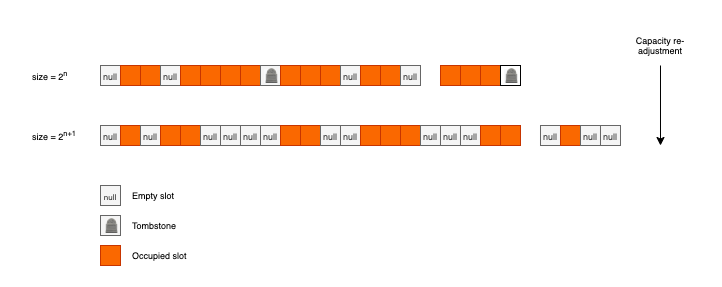

The diagram above was exported from draw.io. Its source (the exported page's mxGraphModel, read from the mxfile embedded in the PNG):
<mxGraphModel dx="922" dy="767" grid="1" gridSize="10" guides="1" tooltips="1" connect="1" arrows="1" fold="1" page="1" pageScale="1" pageWidth="827" pageHeight="1169" math="0" shadow="0">
  <root>
    <mxCell id="0" />
    <mxCell id="1" parent="0" />
    <mxCell id="NlOJCMGFoLr7Gv_umNem-46" value="&lt;font style=&quot;font-size: 9px&quot;&gt;null&lt;/font&gt;" style="whiteSpace=wrap;html=1;aspect=fixed;fillColor=#f5f5f5;fontColor=#333333;strokeColor=#666666;" vertex="1" parent="1">
      <mxGeometry x="160" y="140" width="20" height="20" as="geometry" />
    </mxCell>
    <mxCell id="NlOJCMGFoLr7Gv_umNem-47" value="" style="whiteSpace=wrap;html=1;aspect=fixed;fillColor=#fa6800;fontColor=#000000;strokeColor=#C73500;" vertex="1" parent="1">
      <mxGeometry x="180" y="140" width="20" height="20" as="geometry" />
    </mxCell>
    <mxCell id="NlOJCMGFoLr7Gv_umNem-50" value="" style="whiteSpace=wrap;html=1;aspect=fixed;fillColor=#fa6800;fontColor=#000000;strokeColor=#C73500;" vertex="1" parent="1">
      <mxGeometry x="200" y="140" width="20" height="20" as="geometry" />
    </mxCell>
    <mxCell id="NlOJCMGFoLr7Gv_umNem-51" value="&lt;span style=&quot;color: rgb(51 , 51 , 51) ; font-size: 9px&quot;&gt;null&lt;/span&gt;" style="whiteSpace=wrap;html=1;aspect=fixed;fillColor=#f5f5f5;fontColor=#333333;strokeColor=#666666;" vertex="1" parent="1">
      <mxGeometry x="220" y="140" width="20" height="20" as="geometry" />
    </mxCell>
    <mxCell id="NlOJCMGFoLr7Gv_umNem-52" value="" style="whiteSpace=wrap;html=1;aspect=fixed;fillColor=#fa6800;fontColor=#000000;strokeColor=#C73500;" vertex="1" parent="1">
      <mxGeometry x="240" y="140" width="20" height="20" as="geometry" />
    </mxCell>
    <mxCell id="NlOJCMGFoLr7Gv_umNem-53" value="" style="whiteSpace=wrap;html=1;aspect=fixed;fillColor=#fa6800;fontColor=#000000;strokeColor=#C73500;" vertex="1" parent="1">
      <mxGeometry x="260" y="140" width="20" height="20" as="geometry" />
    </mxCell>
    <mxCell id="NlOJCMGFoLr7Gv_umNem-54" value="" style="whiteSpace=wrap;html=1;aspect=fixed;fillColor=#fa6800;fontColor=#000000;strokeColor=#C73500;" vertex="1" parent="1">
      <mxGeometry x="280" y="140" width="20" height="20" as="geometry" />
    </mxCell>
    <mxCell id="NlOJCMGFoLr7Gv_umNem-55" value="" style="whiteSpace=wrap;html=1;aspect=fixed;fillColor=#fa6800;fontColor=#000000;strokeColor=#C73500;" vertex="1" parent="1">
      <mxGeometry x="300" y="140" width="20" height="20" as="geometry" />
    </mxCell>
    <mxCell id="NlOJCMGFoLr7Gv_umNem-56" value="&lt;meta charset=&quot;utf-8&quot;&gt;&lt;span style=&quot;color: rgb(51, 51, 51); font-family: helvetica; font-size: 12px; font-style: normal; font-weight: 400; letter-spacing: normal; text-align: center; text-indent: 0px; text-transform: none; word-spacing: 0px; background-color: rgb(248, 249, 250); display: inline; float: none;&quot;&gt;🪦&lt;/span&gt;" style="whiteSpace=wrap;html=1;aspect=fixed;fillColor=#f5f5f5;fontColor=#333333;strokeColor=#666666;" vertex="1" parent="1">
      <mxGeometry x="320" y="140" width="20" height="20" as="geometry" />
    </mxCell>
    <mxCell id="NlOJCMGFoLr7Gv_umNem-57" value="" style="whiteSpace=wrap;html=1;aspect=fixed;fillColor=#fa6800;fontColor=#000000;strokeColor=#C73500;" vertex="1" parent="1">
      <mxGeometry x="340" y="140" width="20" height="20" as="geometry" />
    </mxCell>
    <mxCell id="NlOJCMGFoLr7Gv_umNem-58" value="" style="whiteSpace=wrap;html=1;aspect=fixed;fillColor=#fa6800;fontColor=#000000;strokeColor=#C73500;" vertex="1" parent="1">
      <mxGeometry x="360" y="140" width="20" height="20" as="geometry" />
    </mxCell>
    <mxCell id="NlOJCMGFoLr7Gv_umNem-59" value="" style="whiteSpace=wrap;html=1;aspect=fixed;fillColor=#fa6800;fontColor=#000000;strokeColor=#C73500;" vertex="1" parent="1">
      <mxGeometry x="380" y="140" width="20" height="20" as="geometry" />
    </mxCell>
    <mxCell id="NlOJCMGFoLr7Gv_umNem-60" value="&lt;span style=&quot;color: rgb(51 , 51 , 51) ; font-size: 9px&quot;&gt;null&lt;/span&gt;" style="whiteSpace=wrap;html=1;aspect=fixed;fillColor=#f5f5f5;fontColor=#333333;strokeColor=#666666;" vertex="1" parent="1">
      <mxGeometry x="400" y="140" width="20" height="20" as="geometry" />
    </mxCell>
    <mxCell id="NlOJCMGFoLr7Gv_umNem-61" value="" style="whiteSpace=wrap;html=1;aspect=fixed;fillColor=#fa6800;fontColor=#000000;strokeColor=#C73500;" vertex="1" parent="1">
      <mxGeometry x="420" y="140" width="20" height="20" as="geometry" />
    </mxCell>
    <mxCell id="NlOJCMGFoLr7Gv_umNem-62" value="" style="whiteSpace=wrap;html=1;aspect=fixed;fillColor=#fa6800;fontColor=#000000;strokeColor=#C73500;" vertex="1" parent="1">
      <mxGeometry x="440" y="140" width="20" height="20" as="geometry" />
    </mxCell>
    <mxCell id="NlOJCMGFoLr7Gv_umNem-63" value="&lt;span style=&quot;color: rgb(51 , 51 , 51) ; font-size: 9px&quot;&gt;null&lt;/span&gt;" style="whiteSpace=wrap;html=1;aspect=fixed;fillColor=#f5f5f5;fontColor=#333333;strokeColor=#666666;" vertex="1" parent="1">
      <mxGeometry x="460" y="140" width="20" height="20" as="geometry" />
    </mxCell>
    <mxCell id="NlOJCMGFoLr7Gv_umNem-64" value="" style="whiteSpace=wrap;html=1;aspect=fixed;fillColor=#fa6800;fontColor=#000000;strokeColor=#C73500;" vertex="1" parent="1">
      <mxGeometry x="500" y="140" width="20" height="20" as="geometry" />
    </mxCell>
    <mxCell id="NlOJCMGFoLr7Gv_umNem-65" value="" style="whiteSpace=wrap;html=1;aspect=fixed;fillColor=#fa6800;fontColor=#000000;strokeColor=#C73500;" vertex="1" parent="1">
      <mxGeometry x="520" y="140" width="20" height="20" as="geometry" />
    </mxCell>
    <mxCell id="NlOJCMGFoLr7Gv_umNem-66" value="" style="whiteSpace=wrap;html=1;aspect=fixed;fillColor=#fa6800;fontColor=#000000;strokeColor=#C73500;" vertex="1" parent="1">
      <mxGeometry x="540" y="140" width="20" height="20" as="geometry" />
    </mxCell>
    <mxCell id="NlOJCMGFoLr7Gv_umNem-67" value="&lt;meta charset=&quot;utf-8&quot;&gt;&lt;span style=&quot;color: rgb(51, 51, 51); font-family: helvetica; font-size: 12px; font-style: normal; font-weight: 400; letter-spacing: normal; text-align: center; text-indent: 0px; text-transform: none; word-spacing: 0px; background-color: rgb(248, 249, 250); display: inline; float: none;&quot;&gt;🪦&lt;/span&gt;" style="whiteSpace=wrap;html=1;aspect=fixed;" vertex="1" parent="1">
      <mxGeometry x="560" y="140" width="20" height="20" as="geometry" />
    </mxCell>
    <mxCell id="NlOJCMGFoLr7Gv_umNem-68" value="&lt;span style=&quot;font-size: 9px&quot;&gt;null&lt;/span&gt;" style="whiteSpace=wrap;html=1;aspect=fixed;fillColor=#f5f5f5;fontColor=#333333;strokeColor=#666666;" vertex="1" parent="1">
      <mxGeometry x="160" y="200" width="20" height="20" as="geometry" />
    </mxCell>
    <mxCell id="NlOJCMGFoLr7Gv_umNem-69" value="" style="whiteSpace=wrap;html=1;aspect=fixed;fillColor=#fa6800;fontColor=#000000;strokeColor=#C73500;" vertex="1" parent="1">
      <mxGeometry x="180" y="200" width="20" height="20" as="geometry" />
    </mxCell>
    <mxCell id="NlOJCMGFoLr7Gv_umNem-70" value="&lt;span style=&quot;font-size: 9px&quot;&gt;null&lt;/span&gt;" style="whiteSpace=wrap;html=1;aspect=fixed;fillColor=#f5f5f5;fontColor=#333333;strokeColor=#666666;" vertex="1" parent="1">
      <mxGeometry x="200" y="200" width="20" height="20" as="geometry" />
    </mxCell>
    <mxCell id="NlOJCMGFoLr7Gv_umNem-71" value="" style="whiteSpace=wrap;html=1;aspect=fixed;fillColor=#fa6800;fontColor=#000000;strokeColor=#C73500;" vertex="1" parent="1">
      <mxGeometry x="220" y="200" width="20" height="20" as="geometry" />
    </mxCell>
    <mxCell id="NlOJCMGFoLr7Gv_umNem-72" value="" style="whiteSpace=wrap;html=1;aspect=fixed;fillColor=#fa6800;fontColor=#000000;strokeColor=#C73500;" vertex="1" parent="1">
      <mxGeometry x="240" y="200" width="20" height="20" as="geometry" />
    </mxCell>
    <mxCell id="NlOJCMGFoLr7Gv_umNem-73" value="&lt;span style=&quot;font-size: 9px&quot;&gt;null&lt;/span&gt;" style="whiteSpace=wrap;html=1;aspect=fixed;fillColor=#f5f5f5;fontColor=#333333;strokeColor=#666666;" vertex="1" parent="1">
      <mxGeometry x="260" y="200" width="20" height="20" as="geometry" />
    </mxCell>
    <mxCell id="NlOJCMGFoLr7Gv_umNem-74" value="&lt;span style=&quot;font-size: 9px&quot;&gt;null&lt;/span&gt;" style="whiteSpace=wrap;html=1;aspect=fixed;fillColor=#f5f5f5;fontColor=#333333;strokeColor=#666666;" vertex="1" parent="1">
      <mxGeometry x="280" y="200" width="20" height="20" as="geometry" />
    </mxCell>
    <mxCell id="NlOJCMGFoLr7Gv_umNem-75" value="&lt;span style=&quot;font-size: 9px&quot;&gt;null&lt;/span&gt;" style="whiteSpace=wrap;html=1;aspect=fixed;fillColor=#f5f5f5;fontColor=#333333;strokeColor=#666666;" vertex="1" parent="1">
      <mxGeometry x="300" y="200" width="20" height="20" as="geometry" />
    </mxCell>
    <mxCell id="NlOJCMGFoLr7Gv_umNem-76" value="&lt;span style=&quot;font-size: 9px&quot;&gt;null&lt;/span&gt;" style="whiteSpace=wrap;html=1;aspect=fixed;fillColor=#f5f5f5;fontColor=#333333;strokeColor=#666666;" vertex="1" parent="1">
      <mxGeometry x="320" y="200" width="20" height="20" as="geometry" />
    </mxCell>
    <mxCell id="NlOJCMGFoLr7Gv_umNem-77" value="" style="whiteSpace=wrap;html=1;aspect=fixed;fillColor=#fa6800;fontColor=#000000;strokeColor=#C73500;" vertex="1" parent="1">
      <mxGeometry x="340" y="200" width="20" height="20" as="geometry" />
    </mxCell>
    <mxCell id="NlOJCMGFoLr7Gv_umNem-78" value="" style="whiteSpace=wrap;html=1;aspect=fixed;fillColor=#fa6800;fontColor=#000000;strokeColor=#C73500;" vertex="1" parent="1">
      <mxGeometry x="360" y="200" width="20" height="20" as="geometry" />
    </mxCell>
    <mxCell id="NlOJCMGFoLr7Gv_umNem-79" value="&lt;span style=&quot;font-size: 9px&quot;&gt;null&lt;/span&gt;" style="whiteSpace=wrap;html=1;aspect=fixed;fillColor=#f5f5f5;fontColor=#333333;strokeColor=#666666;" vertex="1" parent="1">
      <mxGeometry x="380" y="200" width="20" height="20" as="geometry" />
    </mxCell>
    <mxCell id="NlOJCMGFoLr7Gv_umNem-80" value="&lt;span style=&quot;font-size: 9px&quot;&gt;null&lt;/span&gt;" style="whiteSpace=wrap;html=1;aspect=fixed;fillColor=#f5f5f5;fontColor=#333333;strokeColor=#666666;" vertex="1" parent="1">
      <mxGeometry x="400" y="200" width="20" height="20" as="geometry" />
    </mxCell>
    <mxCell id="NlOJCMGFoLr7Gv_umNem-81" value="" style="whiteSpace=wrap;html=1;aspect=fixed;fillColor=#fa6800;fontColor=#000000;strokeColor=#C73500;" vertex="1" parent="1">
      <mxGeometry x="420" y="200" width="20" height="20" as="geometry" />
    </mxCell>
    <mxCell id="NlOJCMGFoLr7Gv_umNem-82" value="" style="whiteSpace=wrap;html=1;aspect=fixed;fillColor=#fa6800;fontColor=#000000;strokeColor=#C73500;" vertex="1" parent="1">
      <mxGeometry x="440" y="200" width="20" height="20" as="geometry" />
    </mxCell>
    <mxCell id="NlOJCMGFoLr7Gv_umNem-83" value="" style="whiteSpace=wrap;html=1;aspect=fixed;fillColor=#fa6800;fontColor=#000000;strokeColor=#C73500;" vertex="1" parent="1">
      <mxGeometry x="460" y="200" width="20" height="20" as="geometry" />
    </mxCell>
    <mxCell id="NlOJCMGFoLr7Gv_umNem-84" value="&lt;span style=&quot;font-size: 9px&quot;&gt;null&lt;/span&gt;" style="whiteSpace=wrap;html=1;aspect=fixed;fillColor=#f5f5f5;fontColor=#333333;strokeColor=#666666;" vertex="1" parent="1">
      <mxGeometry x="480" y="200" width="20" height="20" as="geometry" />
    </mxCell>
    <mxCell id="NlOJCMGFoLr7Gv_umNem-85" value="&lt;span style=&quot;font-size: 9px&quot;&gt;null&lt;/span&gt;" style="whiteSpace=wrap;html=1;aspect=fixed;fillColor=#f5f5f5;fontColor=#333333;strokeColor=#666666;" vertex="1" parent="1">
      <mxGeometry x="500" y="200" width="20" height="20" as="geometry" />
    </mxCell>
    <mxCell id="NlOJCMGFoLr7Gv_umNem-86" value="&lt;span style=&quot;font-size: 9px&quot;&gt;null&lt;/span&gt;" style="whiteSpace=wrap;html=1;aspect=fixed;fillColor=#f5f5f5;fontColor=#333333;strokeColor=#666666;" vertex="1" parent="1">
      <mxGeometry x="520" y="200" width="20" height="20" as="geometry" />
    </mxCell>
    <mxCell id="NlOJCMGFoLr7Gv_umNem-87" value="" style="whiteSpace=wrap;html=1;aspect=fixed;fillColor=#fa6800;fontColor=#000000;strokeColor=#C73500;" vertex="1" parent="1">
      <mxGeometry x="540" y="200" width="20" height="20" as="geometry" />
    </mxCell>
    <mxCell id="NlOJCMGFoLr7Gv_umNem-88" value="" style="whiteSpace=wrap;html=1;aspect=fixed;fillColor=#fa6800;fontColor=#000000;strokeColor=#C73500;" vertex="1" parent="1">
      <mxGeometry x="560" y="200" width="20" height="20" as="geometry" />
    </mxCell>
    <mxCell id="NlOJCMGFoLr7Gv_umNem-89" value="&lt;span style=&quot;font-size: 9px&quot;&gt;null&lt;/span&gt;" style="whiteSpace=wrap;html=1;aspect=fixed;fillColor=#f5f5f5;fontColor=#333333;strokeColor=#666666;" vertex="1" parent="1">
      <mxGeometry x="600" y="200" width="20" height="20" as="geometry" />
    </mxCell>
    <mxCell id="NlOJCMGFoLr7Gv_umNem-90" value="" style="whiteSpace=wrap;html=1;aspect=fixed;fillColor=#fa6800;fontColor=#000000;strokeColor=#C73500;" vertex="1" parent="1">
      <mxGeometry x="620" y="200" width="20" height="20" as="geometry" />
    </mxCell>
    <mxCell id="NlOJCMGFoLr7Gv_umNem-91" value="&lt;span style=&quot;font-size: 9px&quot;&gt;null&lt;/span&gt;" style="whiteSpace=wrap;html=1;aspect=fixed;fillColor=#f5f5f5;fontColor=#333333;strokeColor=#666666;" vertex="1" parent="1">
      <mxGeometry x="640" y="200" width="20" height="20" as="geometry" />
    </mxCell>
    <mxCell id="NlOJCMGFoLr7Gv_umNem-92" value="&lt;span style=&quot;font-size: 9px&quot;&gt;null&lt;/span&gt;" style="whiteSpace=wrap;html=1;aspect=fixed;fillColor=#f5f5f5;fontColor=#333333;strokeColor=#666666;" vertex="1" parent="1">
      <mxGeometry x="660" y="200" width="20" height="20" as="geometry" />
    </mxCell>
    <mxCell id="NlOJCMGFoLr7Gv_umNem-93" value="&lt;font style=&quot;font-size: 8px&quot;&gt;null&lt;/font&gt;" style="whiteSpace=wrap;html=1;aspect=fixed;fillColor=#f5f5f5;fontColor=#333333;strokeColor=#666666;" vertex="1" parent="1">
      <mxGeometry x="160" y="260" width="20" height="20" as="geometry" />
    </mxCell>
    <mxCell id="NlOJCMGFoLr7Gv_umNem-94" value="🪦" style="whiteSpace=wrap;html=1;aspect=fixed;fillColor=#f5f5f5;strokeColor=#666666;fontColor=#333333;" vertex="1" parent="1">
      <mxGeometry x="160" y="290" width="20" height="20" as="geometry" />
    </mxCell>
    <mxCell id="NlOJCMGFoLr7Gv_umNem-97" value="" style="whiteSpace=wrap;html=1;aspect=fixed;fillColor=#fa6800;fontColor=#000000;strokeColor=#C73500;" vertex="1" parent="1">
      <mxGeometry x="160" y="320" width="20" height="20" as="geometry" />
    </mxCell>
    <mxCell id="NlOJCMGFoLr7Gv_umNem-98" value="Tombstone" style="text;html=1;strokeColor=none;fillColor=none;align=left;verticalAlign=middle;whiteSpace=wrap;rounded=0;fontSize=9;" vertex="1" parent="1">
      <mxGeometry x="190" y="285" width="60" height="30" as="geometry" />
    </mxCell>
    <mxCell id="NlOJCMGFoLr7Gv_umNem-99" value="Empty slot" style="text;html=1;strokeColor=none;fillColor=none;align=left;verticalAlign=middle;whiteSpace=wrap;rounded=0;fontSize=9;" vertex="1" parent="1">
      <mxGeometry x="190" y="255" width="60" height="30" as="geometry" />
    </mxCell>
    <mxCell id="NlOJCMGFoLr7Gv_umNem-100" value="Occupied slot" style="text;html=1;strokeColor=none;fillColor=none;align=left;verticalAlign=middle;whiteSpace=wrap;rounded=0;fontSize=9;" vertex="1" parent="1">
      <mxGeometry x="190" y="315" width="60" height="30" as="geometry" />
    </mxCell>
    <mxCell id="NlOJCMGFoLr7Gv_umNem-101" value="size = 2&lt;sup&gt;n&lt;/sup&gt;" style="text;html=1;strokeColor=none;fillColor=none;align=left;verticalAlign=middle;whiteSpace=wrap;rounded=0;fontSize=9;" vertex="1" parent="1">
      <mxGeometry x="90" y="135" width="60" height="30" as="geometry" />
    </mxCell>
    <mxCell id="NlOJCMGFoLr7Gv_umNem-102" value="size = 2&lt;sup&gt;n+1&lt;/sup&gt;" style="text;html=1;strokeColor=none;fillColor=none;align=left;verticalAlign=middle;whiteSpace=wrap;rounded=0;fontSize=9;" vertex="1" parent="1">
      <mxGeometry x="90" y="195" width="60" height="30" as="geometry" />
    </mxCell>
    <mxCell id="NlOJCMGFoLr7Gv_umNem-104" value="" style="endArrow=classic;html=1;rounded=0;fontSize=9;" edge="1" parent="1">
      <mxGeometry width="50" height="50" relative="1" as="geometry">
        <mxPoint x="720" y="140" as="sourcePoint" />
        <mxPoint x="720" y="220" as="targetPoint" />
      </mxGeometry>
    </mxCell>
    <mxCell id="NlOJCMGFoLr7Gv_umNem-105" value="Capacity re-adjustment" style="text;html=1;strokeColor=none;fillColor=none;align=center;verticalAlign=middle;whiteSpace=wrap;rounded=0;fontSize=9;" vertex="1" parent="1">
      <mxGeometry x="690" y="105" width="60" height="30" as="geometry" />
    </mxCell>
    <mxCell id="NlOJCMGFoLr7Gv_umNem-106" value="" style="rounded=0;whiteSpace=wrap;html=1;fontSize=9;align=left;fillColor=none;strokeColor=none;" vertex="1" parent="1">
      <mxGeometry x="60" y="75" width="720" height="285" as="geometry" />
    </mxCell>
  </root>
</mxGraphModel>